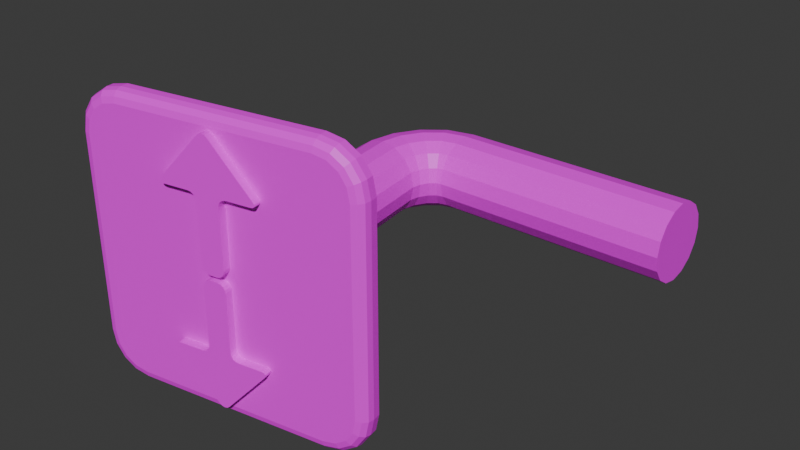 # Source: Buttons.blend  (saved by Blender 4.0.36; exported with 4.5.12 LTS)
import bpy
from mathutils import Matrix  # noqa: F401  (used for matrix-valued properties, if any)

bpy.ops.wm.read_factory_settings(use_empty=True)
scene = bpy.context.scene
scene.name = 'Scene'

# ---- collections
col_collection = bpy.data.collections.new('Collection'); scene.collection.children.link(col_collection)

# ---- images (referenced by path relative to the original .blend; pixels are not part of the script)
import os
ASSET_DIR = os.environ.get("B2B_ASSET_DIR", "")  # directory of the original .blend (textures are referenced by path, not embedded)
HERE = os.path.dirname(os.path.abspath(__file__))  # packed textures are extracted next to this script under _unpacked/

def load_image(name, relpath, width, height, colorspace="sRGB"):
    """Load a texture the original file referenced (path relative to the .blend, or extracted next to this script)."""
    p = next((c for c in (os.path.join(HERE, relpath), os.path.join(ASSET_DIR, relpath)) if relpath and os.path.exists(c)), "")
    if p:
        img = bpy.data.images.load(p, check_existing=True)
        img.name = name
    else:  # same state as the original file: an image datablock whose file is absent (Cycles renders it pink)
        img = bpy.data.images.new(name, width, height)
        img.source = "FILE"
        img.filepath = "//" + (relpath or name)
    img.colorspace_settings.name = colorspace
    return img
img_buttons_png = load_image('Buttons.png', 'Buttons.png', 1024, 1024, 'sRGB')

# ---- materials (node trees are filled in below, after node groups)
mat_buttons = bpy.data.materials.new('Buttons')
mat_buttons.alpha_threshold = 0.0
mat_buttons.use_transparent_shadow = False
mat_buttons.roughness = 0.5
mat_buttons.line_color = (0.0, 0.0, 0.0, 1.0)

# ---- material node trees
mat_buttons.use_nodes = True; mat_buttons.node_tree.nodes.clear()
_N = mat_buttons.node_tree.nodes; _L = mat_buttons.node_tree.links
n0 = _N.new('ShaderNodeOutputMaterial'); n0.name = 'Material Output'; n0.location = (300, 300)
n1 = _N.new('ShaderNodeBsdfPrincipled'); n1.name = 'Principled BSDF'; n1.location = (10, 300)
n1.inputs[3].default_value = 1.45
n2 = _N.new('ShaderNodeTexImage'); n2.name = 'Image Texture'; n2.location = (-303, 260)
n2.image = img_buttons_png
_L.new(n1.outputs[0], n0.inputs[0])
_L.new(n2.outputs[0], n1.inputs[0])
n0.is_active_output = True

# ---- world
world_world = bpy.data.worlds.new('World'); scene.world = world_world
world_world.use_nodes = True; world_world.node_tree.nodes.clear()
_N = world_world.node_tree.nodes; _L = world_world.node_tree.links
n0 = _N.new('ShaderNodeOutputWorld'); n0.name = 'World Output'; n0.location = (300, 300)
n1 = _N.new('ShaderNodeBackground'); n1.name = 'Background'; n1.location = (10, 300)
n1.inputs[0].default_value = (0.05088, 0.05088, 0.05088, 1.0)
_L.new(n1.outputs[0], n0.inputs[0])
n0.is_active_output = True
world_world.color = (0.05088, 0.05088, 0.05088)
world_world.use_sun_shadow = False
world_world.sun_shadow_jitter_overblur = 0.0

# ---- meshes
me_cylinder = bpy.data.meshes.new('Cylinder')
me_cylinder.from_pydata([(-1.542, 0.5, -7.451e-09), (1.542, 0.5, -7.451e-09), (-1.542, 0.4619, -0.1913), (1.542, 0.4619, -0.1913), (-1.542, 0.3536, -0.3536), (1.542, 0.3536, -0.3536), (-1.542, 0.1913, -0.4619), (1.542, 0.1913, -0.4619), (-1.542, 3.725e-09, -0.5), (1.542, 3.725e-09, -0.5), (-1.542, -0.1913, -0.4619), (1.542, -0.1913, -0.4619), (-1.542, -0.3536, -0.3536), (1.542, -0.3536, -0.3536), (-1.542, -0.4619, -0.1913), (1.542, -0.4619, -0.1913), (-1.542, -0.5, -7.451e-09), (1.542, -0.5, -7.451e-09), (-1.542, -0.4619, 0.1913), (1.542, -0.4619, 0.1913), (-1.542, -0.3536, 0.3536), (1.542, -0.3536, 0.3536), (-1.542, -0.1913, 0.4619), (1.542, -0.1913, 0.4619), (-1.542, 3.725e-09, 0.5), (1.542, 3.725e-09, 0.5), (-1.542, 0.1913, 0.4619), (1.542, 0.1913, 0.4619), (-1.542, 0.3536, 0.3536), (1.542, 0.3536, 0.3536), (-1.542, 0.4619, 0.1913), (1.542, 0.4619, 0.1913), (-1.75, -0.797, -7.451e-09), (-1.341, -3.806, -7.451e-09), (-1.788, -0.797, -0.1913), (-1.379, -3.812, -0.1913), (-1.897, -0.797, -0.3536), (-1.486, -3.828, -0.3536), (-2.059, -0.797, -0.4619), (-1.646, -3.852, -0.4619), (-2.25, -0.797, -0.5), (-1.835, -3.88, -0.5), (-2.441, -0.797, -0.4619), (-2.025, -3.909, -0.4619), (-2.604, -0.797, -0.3536), (-2.185, -3.933, -0.3536), (-2.712, -0.797, -0.1913), (-2.292, -3.949, -0.1913), (-2.75, -0.797, -7.451e-09), (-2.33, -3.954, -7.451e-09), (-2.712, -0.797, 0.1913), (-2.292, -3.949, 0.1913), (-2.604, -0.797, 0.3536), (-2.185, -3.933, 0.3536), (-2.441, -0.797, 0.4619), (-2.025, -3.909, 0.4619), (-2.25, -0.797, 0.5), (-1.835, -3.88, 0.5), (-2.059, -0.797, 0.4619), (-1.646, -3.852, 0.4619), (-1.897, -0.797, 0.3536), (-1.486, -3.828, 0.3536), (-1.788, -0.797, 0.1913), (-1.379, -3.812, 0.1913), (-2.025, 0.3456, -0.1913), (-2.395, 0.05289, -0.1913), (-2.628, -0.3425, -0.1913), (-1.977, 0.2484, -0.3536), (-2.313, -0.01799, -0.3536), (-2.526, -0.3805, -0.3536), (-1.905, 0.103, -0.4619), (-2.19, -0.1241, -0.4619), (-2.375, -0.4374, -0.4619), (-1.82, -0.06855, -0.5), (-2.045, -0.2492, -0.5), (-2.195, -0.5045, -0.5), (-1.736, -0.2401, -0.4619), (-1.9, -0.3744, -0.4619), (-2.016, -0.5717, -0.4619), (-1.664, -0.3855, -0.3536), (-1.778, -0.4805, -0.3536), (-1.864, -0.6285, -0.3536), (-1.616, -0.4827, -0.1913), (-1.696, -0.5513, -0.1913), (-1.763, -0.6666, -0.1913), (-1.599, -0.5168, 4.626e-08), (-1.667, -0.5762, 3.357e-08), (-1.727, -0.6799, 2.049e-08), (-1.616, -0.4827, 0.1913), (-1.696, -0.5513, 0.1913), (-1.763, -0.6666, 0.1913), (-1.664, -0.3855, 0.3536), (-1.778, -0.4805, 0.3536), (-1.864, -0.6285, 0.3536), (-1.736, -0.2401, 0.4619), (-1.9, -0.3744, 0.4619), (-2.016, -0.5717, 0.4619), (-1.82, -0.06855, 0.5), (-2.045, -0.2492, 0.5), (-2.195, -0.5045, 0.5), (-1.905, 0.103, 0.4619), (-2.19, -0.1241, 0.4619), (-2.375, -0.4374, 0.4619), (-1.977, 0.2484, 0.3536), (-2.313, -0.01799, 0.3536), (-2.526, -0.3805, 0.3536), (-2.025, 0.3456, 0.1913), (-2.395, 0.05289, 0.1913), (-2.628, -0.3425, 0.1913), (-2.664, -0.3292, 4.098e-09), (-2.423, 0.07779, 1.271e-08), (-2.042, 0.3797, -8.877e-09), (-3.097, -3.978, -1.732), (-3.656, -4.062, -1.168), (-3.311, -4.01, -1.689), (-3.492, -4.038, -1.567), (-3.613, -4.056, -1.384), (-3.656, -4.062, 1.402), (-3.097, -3.978, 1.967), (-3.613, -4.056, 1.618), (-3.492, -4.038, 1.802), (-3.311, -4.01, 1.924), (0.002143, -3.51, -1.168), (-0.5564, -3.594, -1.732), (-0.04037, -3.516, -1.384), (-0.1615, -3.535, -1.567), (-0.3427, -3.562, -1.689), (-0.5564, -3.594, 1.967), (0.002143, -3.51, 1.402), (-0.3427, -3.562, 1.924), (-0.1615, -3.535, 1.802), (-0.04037, -3.516, 1.618), (-3.474, -4.285, -1.153), (-3.641, -4.162, -1.168), (-3.549, -4.277, -1.16), (-3.61, -4.232, -1.166), (-3.046, -4.221, -1.586), (-3.082, -4.078, -1.732), (-3.056, -4.202, -1.659), (-3.069, -4.15, -1.713), (-3.44, -4.28, -1.326), (-3.598, -4.156, -1.384), (-3.511, -4.271, -1.355), (-3.569, -4.225, -1.376), (-3.351, -4.267, -1.461), (-3.477, -4.137, -1.567), (-3.406, -4.255, -1.514), (-3.452, -4.208, -1.553), (-3.217, -4.247, -1.551), (-3.296, -4.11, -1.689), (-3.249, -4.231, -1.62), (-3.277, -4.181, -1.671), (-3.046, -4.221, 1.82), (-3.082, -4.078, 1.967), (-3.056, -4.202, 1.894), (-3.069, -4.15, 1.947), (-3.474, -4.285, 1.388), (-3.641, -4.162, 1.402), (-3.549, -4.277, 1.395), (-3.61, -4.232, 1.4), (-3.217, -4.247, 1.786), (-3.296, -4.11, 1.924), (-3.249, -4.231, 1.855), (-3.277, -4.181, 1.906), (-3.351, -4.267, 1.696), (-3.477, -4.137, 1.802), (-3.406, -4.255, 1.749), (-3.452, -4.208, 1.787), (-3.44, -4.28, 1.561), (-3.598, -4.156, 1.618), (-3.511, -4.271, 1.59), (-3.569, -4.225, 1.611), (-0.5337, -3.841, -1.586), (-0.5414, -3.694, -1.732), (-0.5295, -3.821, -1.659), (-0.5323, -3.767, -1.713), (-0.1061, -3.777, -1.153), (0.01717, -3.609, -1.168), (-0.03644, -3.746, -1.16), (0.008685, -3.685, -1.166), (-0.3624, -3.815, -1.551), (-0.3276, -3.661, -1.689), (-0.337, -3.792, -1.62), (-0.3243, -3.735, -1.671), (-0.2292, -3.795, -1.461), (-0.1464, -3.634, -1.567), (-0.1798, -3.768, -1.514), (-0.1495, -3.709, -1.553), (-0.1402, -3.782, -1.326), (-0.02534, -3.616, -1.384), (-0.07474, -3.752, -1.355), (-0.0327, -3.691, -1.376), (-0.1061, -3.777, 1.388), (0.01717, -3.609, 1.402), (-0.03644, -3.746, 1.395), (0.008685, -3.685, 1.4), (-0.5337, -3.841, 1.82), (-0.5414, -3.694, 1.967), (-0.5295, -3.821, 1.894), (-0.5323, -3.767, 1.947), (-0.1402, -3.782, 1.561), (-0.02534, -3.616, 1.618), (-0.07474, -3.752, 1.59), (-0.0327, -3.691, 1.611), (-0.2292, -3.795, 1.696), (-0.1464, -3.634, 1.802), (-0.1798, -3.768, 1.749), (-0.1495, -3.709, 1.787), (-0.3624, -3.815, 1.786), (-0.3276, -3.661, 1.924), (-0.337, -3.792, 1.855), (-0.3243, -3.735, 1.906)], [], [(0, 1, 3, 2), (2, 3, 5, 4), (4, 5, 7, 6), (6, 7, 9, 8), (8, 9, 11, 10), (10, 11, 13, 12), (12, 13, 15, 14), (14, 15, 17, 16), (16, 17, 19, 18), (18, 19, 21, 20), (20, 21, 23, 22), (22, 23, 25, 24), (24, 25, 27, 26), (26, 27, 29, 28), (3, 1, 31, 29, 27, 25, 23, 21, 19, 17, 15, 13, 11, 9, 7, 5), (28, 29, 31, 30), (30, 31, 1, 0), (50, 52, 105, 108), (32, 33, 35, 34), (34, 35, 37, 36), (36, 37, 39, 38), (38, 39, 41, 40), (40, 41, 43, 42), (42, 43, 45, 44), (44, 45, 47, 46), (46, 47, 49, 48), (48, 49, 51, 50), (50, 51, 53, 52), (52, 53, 55, 54), (54, 55, 57, 56), (56, 57, 59, 58), (58, 59, 61, 60), (35, 33, 63, 61, 59, 57, 55, 53, 51, 49, 47, 45, 43, 41, 39, 37), (60, 61, 63, 62), (62, 63, 33, 32), (48, 50, 108, 109), (52, 54, 102, 105), (54, 56, 99, 102), (56, 58, 96, 99), (58, 60, 93, 96), (60, 62, 90, 93), (62, 32, 87, 90), (32, 34, 84, 87), (34, 36, 81, 84), (36, 38, 78, 81), (38, 40, 75, 78), (40, 42, 72, 75), (42, 44, 69, 72), (44, 46, 66, 69), (46, 48, 109, 66), (69, 66, 65, 68), (68, 65, 64, 67), (67, 64, 2, 4), (72, 69, 68, 71), (71, 68, 67, 70), (70, 67, 4, 6), (75, 72, 71, 74), (74, 71, 70, 73), (73, 70, 6, 8), (78, 75, 74, 77), (77, 74, 73, 76), (76, 73, 8, 10), (81, 78, 77, 80), (80, 77, 76, 79), (79, 76, 10, 12), (84, 81, 80, 83), (83, 80, 79, 82), (82, 79, 12, 14), (87, 84, 83, 86), (86, 83, 82, 85), (85, 82, 14, 16), (90, 87, 86, 89), (89, 86, 85, 88), (88, 85, 16, 18), (93, 90, 89, 92), (92, 89, 88, 91), (91, 88, 18, 20), (96, 93, 92, 95), (95, 92, 91, 94), (94, 91, 20, 22), (99, 96, 95, 98), (98, 95, 94, 97), (97, 94, 22, 24), (102, 99, 98, 101), (101, 98, 97, 100), (100, 97, 24, 26), (105, 102, 101, 104), (104, 101, 100, 103), (103, 100, 26, 28), (108, 105, 104, 107), (107, 104, 103, 106), (106, 103, 28, 30), (109, 108, 107, 110), (110, 107, 106, 111), (111, 106, 30, 0), (66, 109, 110, 65), (65, 110, 111, 64), (64, 111, 0, 2), (112, 123, 173, 137), (181, 126, 125, 185), (169, 119, 117, 157), (172, 180, 184, 188, 176, 192, 200, 204, 208, 196, 152, 160, 164, 168, 156, 132, 140, 144, 148, 136), (112, 114, 115, 116, 113, 117, 119, 120, 121, 118, 127, 129, 130, 131, 128, 122, 124, 125, 126, 123), (115, 145, 141, 116), (153, 118, 121, 161), (114, 149, 145, 115), (133, 157, 117, 113), (127, 118, 153, 197), (165, 120, 119, 169), (173, 123, 126, 181), (161, 121, 120, 165), (189, 124, 122, 177), (185, 125, 124, 189), (131, 201, 193, 128), (122, 128, 193, 177), (130, 205, 201, 131), (129, 209, 205, 130), (127, 197, 209, 129), (112, 137, 149, 114), (136, 148, 150, 138), (138, 150, 151, 139), (139, 151, 149, 137), (148, 144, 146, 150), (150, 146, 147, 151), (151, 147, 145, 149), (144, 140, 142, 146), (146, 142, 143, 147), (147, 143, 141, 145), (140, 132, 134, 142), (142, 134, 135, 143), (143, 135, 133, 141), (160, 152, 154, 162), (162, 154, 155, 163), (163, 155, 153, 161), (164, 160, 162, 166), (166, 162, 163, 167), (167, 163, 161, 165), (168, 164, 166, 170), (170, 166, 167, 171), (171, 167, 165, 169), (156, 168, 170, 158), (158, 170, 171, 159), (159, 171, 169, 157), (180, 172, 174, 182), (182, 174, 175, 183), (183, 175, 173, 181), (184, 180, 182, 186), (186, 182, 183, 187), (187, 183, 181, 185), (188, 184, 186, 190), (190, 186, 187, 191), (191, 187, 185, 189), (176, 188, 190, 178), (178, 190, 191, 179), (179, 191, 189, 177), (196, 208, 210, 198), (198, 210, 211, 199), (199, 211, 209, 197), (208, 204, 206, 210), (210, 206, 207, 211), (211, 207, 205, 209), (204, 200, 202, 206), (206, 202, 203, 207), (207, 203, 201, 205), (200, 192, 194, 202), (202, 194, 195, 203), (203, 195, 193, 201), (172, 136, 138, 174), (174, 138, 139, 175), (175, 139, 137, 173), (132, 156, 158, 134), (134, 158, 159, 135), (135, 159, 157, 133), (177, 193, 195, 179), (179, 195, 194, 178), (178, 194, 192, 176), (197, 153, 155, 199), (199, 155, 154, 198), (198, 154, 152, 196), (116, 141, 133, 113)])
_uv = me_cylinder.uv_layers.new(name='UVMap')
_uv.uv.foreach_set('vector', [0.7826, 0.7743, 0.7775, 0.6881, 0.7832, 0.6878, 0.7875, 0.7742, 0.7875, 0.7742, 0.7832, 0.6878, 0.7889, 0.6876, 0.7926, 0.7746, 0.7926, 0.7746, 0.7889, 0.6876, 0.7945, 0.6873, 0.7981, 0.7754, 0.7981, 0.7754, 0.7945, 0.6873, 0.8002, 0.687, 0.8041, 0.7767, 0.7122, 0.7831, 0.7088, 0.6919, 0.7146, 0.6917, 0.7175, 0.7842, 0.7175, 0.7842, 0.7146, 0.6917, 0.7203, 0.6915, 0.7234, 0.7859, 0.7234, 0.7859, 0.7203, 0.6915, 0.7261, 0.6912, 0.73, 0.7878, 0.73, 0.7878, 0.7261, 0.6912, 0.7318, 0.6909, 0.7371, 0.7886, 0.7371, 0.7886, 0.7318, 0.6909, 0.7376, 0.6906, 0.7442, 0.7875, 0.7442, 0.7875, 0.7376, 0.6906, 0.7433, 0.6903, 0.7508, 0.7849, 0.7508, 0.7849, 0.7433, 0.6903, 0.749, 0.6899, 0.7569, 0.7819, 0.7569, 0.7819, 0.749, 0.6899, 0.7547, 0.6895, 0.7626, 0.7792, 0.7626, 0.7792, 0.7547, 0.6895, 0.7604, 0.6892, 0.768, 0.7772, 0.768, 0.7772, 0.7604, 0.6892, 0.7661, 0.6888, 0.773, 0.7757, 0.8325, 0.8304, 0.8303, 0.8356, 0.8263, 0.8396, 0.8212, 0.8417, 0.8155, 0.8417, 0.8104, 0.8396, 0.8064, 0.8356, 0.8042, 0.8304, 0.8042, 0.8248, 0.8064, 0.8196, 0.8104, 0.8156, 0.8155, 0.8135, 0.8212, 0.8135, 0.8263, 0.8156, 0.8303, 0.8196, 0.8325, 0.8248, 0.773, 0.7757, 0.7661, 0.6888, 0.7718, 0.6884, 0.7778, 0.7748, 0.7778, 0.7748, 0.7718, 0.6884, 0.7775, 0.6881, 0.7826, 0.7743, 0.7773, 0.8149, 0.7726, 0.8141, 0.7741, 0.8045, 0.7784, 0.8049, 0.737, 0.8042, 0.731, 0.8975, 0.7255, 0.8971, 0.7301, 0.8047, 0.7301, 0.8047, 0.7255, 0.8971, 0.7199, 0.8969, 0.7237, 0.8058, 0.7237, 0.8058, 0.7199, 0.8969, 0.7144, 0.8967, 0.7178, 0.8069, 0.7178, 0.8069, 0.7144, 0.8967, 0.7088, 0.8965, 0.7128, 0.8074, 0.8022, 0.8152, 0.7971, 0.9024, 0.7916, 0.9021, 0.7965, 0.8155, 0.7965, 0.8155, 0.7916, 0.9021, 0.7861, 0.9019, 0.7913, 0.8157, 0.7913, 0.8157, 0.7861, 0.9019, 0.7806, 0.9016, 0.7865, 0.8157, 0.7865, 0.8157, 0.7806, 0.9016, 0.7751, 0.9012, 0.7818, 0.8154, 0.7818, 0.8154, 0.7751, 0.9012, 0.7695, 0.9008, 0.7773, 0.8149, 0.7773, 0.8149, 0.7695, 0.9008, 0.764, 0.9003, 0.7726, 0.8141, 0.7726, 0.8141, 0.764, 0.9003, 0.7585, 0.8998, 0.7677, 0.8129, 0.7677, 0.8129, 0.7585, 0.8998, 0.7531, 0.8993, 0.7624, 0.8114, 0.7624, 0.8114, 0.7531, 0.8993, 0.7476, 0.8988, 0.7567, 0.8094, 0.7567, 0.8094, 0.7476, 0.8988, 0.7421, 0.8983, 0.7506, 0.8071, 0.8155, 0.7851, 0.8212, 0.7851, 0.8263, 0.7873, 0.8303, 0.7913, 0.8325, 0.7965, 0.8325, 0.8021, 0.8303, 0.8072, 0.8263, 0.8112, 0.8212, 0.8134, 0.8155, 0.8134, 0.8104, 0.8112, 0.8064, 0.8072, 0.8042, 0.8021, 0.8042, 0.7965, 0.8064, 0.7913, 0.8104, 0.7873, 0.7506, 0.8071, 0.7421, 0.8983, 0.7365, 0.8978, 0.7439, 0.8052, 0.7439, 0.8052, 0.7365, 0.8978, 0.731, 0.8975, 0.737, 0.8042, 0.7818, 0.8154, 0.7773, 0.8149, 0.7784, 0.8049, 0.7826, 0.8052, 0.7726, 0.8141, 0.7677, 0.8129, 0.7696, 0.8039, 0.7741, 0.8045, 0.7677, 0.8129, 0.7624, 0.8114, 0.7646, 0.8032, 0.7696, 0.8039, 0.7624, 0.8114, 0.7567, 0.8094, 0.7588, 0.8022, 0.7646, 0.8032, 0.7567, 0.8094, 0.7506, 0.8071, 0.7522, 0.8011, 0.7588, 0.8022, 0.7506, 0.8071, 0.7439, 0.8052, 0.7448, 0.8001, 0.7522, 0.8011, 0.7439, 0.8052, 0.737, 0.8042, 0.7371, 0.7996, 0.7448, 0.8001, 0.737, 0.8042, 0.7301, 0.8047, 0.7296, 0.7998, 0.7371, 0.7996, 0.7301, 0.8047, 0.7237, 0.8058, 0.7227, 0.8004, 0.7296, 0.7998, 0.7237, 0.8058, 0.7178, 0.8069, 0.717, 0.8009, 0.7227, 0.8004, 0.7178, 0.8069, 0.7128, 0.8074, 0.7125, 0.8013, 0.717, 0.8009, 0.8022, 0.8152, 0.7965, 0.8155, 0.7961, 0.8056, 0.8017, 0.8056, 0.7965, 0.8155, 0.7913, 0.8157, 0.7912, 0.8055, 0.7961, 0.8056, 0.7913, 0.8157, 0.7865, 0.8157, 0.7868, 0.8054, 0.7912, 0.8055, 0.7865, 0.8157, 0.7818, 0.8154, 0.7826, 0.8052, 0.7868, 0.8054, 0.7912, 0.8055, 0.7868, 0.8054, 0.7871, 0.7957, 0.7915, 0.7958, 0.7915, 0.7958, 0.7871, 0.7957, 0.7872, 0.7857, 0.7918, 0.7858, 0.7918, 0.7858, 0.7872, 0.7857, 0.7875, 0.7742, 0.7926, 0.7746, 0.7961, 0.8056, 0.7912, 0.8055, 0.7915, 0.7958, 0.7963, 0.7959, 0.7963, 0.7959, 0.7915, 0.7958, 0.7918, 0.7858, 0.7968, 0.7861, 0.7968, 0.7861, 0.7918, 0.7858, 0.7926, 0.7746, 0.7981, 0.7754, 0.8017, 0.8056, 0.7961, 0.8056, 0.7963, 0.7959, 0.8022, 0.7961, 0.8022, 0.7961, 0.7963, 0.7959, 0.7968, 0.7861, 0.8028, 0.7865, 0.8028, 0.7865, 0.7968, 0.7861, 0.7981, 0.7754, 0.8041, 0.7767, 0.717, 0.8009, 0.7125, 0.8013, 0.7121, 0.7955, 0.7166, 0.7951, 0.7166, 0.7951, 0.7121, 0.7955, 0.7117, 0.7895, 0.7166, 0.7896, 0.7166, 0.7896, 0.7117, 0.7895, 0.7122, 0.7831, 0.7175, 0.7842, 0.7227, 0.8004, 0.717, 0.8009, 0.7166, 0.7951, 0.7225, 0.7949, 0.7225, 0.7949, 0.7166, 0.7951, 0.7166, 0.7896, 0.7226, 0.79, 0.7226, 0.79, 0.7166, 0.7896, 0.7175, 0.7842, 0.7234, 0.7859, 0.7296, 0.7998, 0.7227, 0.8004, 0.7225, 0.7949, 0.7295, 0.7947, 0.7295, 0.7947, 0.7225, 0.7949, 0.7226, 0.79, 0.7296, 0.7906, 0.7296, 0.7906, 0.7226, 0.79, 0.7234, 0.7859, 0.73, 0.7878, 0.7371, 0.7996, 0.7296, 0.7998, 0.7295, 0.7947, 0.7372, 0.7946, 0.7372, 0.7946, 0.7295, 0.7947, 0.7296, 0.7906, 0.7371, 0.7909, 0.7371, 0.7909, 0.7296, 0.7906, 0.73, 0.7878, 0.7371, 0.7886, 0.7448, 0.8001, 0.7371, 0.7996, 0.7372, 0.7946, 0.745, 0.7947, 0.745, 0.7947, 0.7372, 0.7946, 0.7371, 0.7909, 0.7448, 0.7904, 0.7448, 0.7904, 0.7371, 0.7909, 0.7371, 0.7886, 0.7442, 0.7875, 0.7522, 0.8011, 0.7448, 0.8001, 0.745, 0.7947, 0.7526, 0.7948, 0.7526, 0.7948, 0.745, 0.7947, 0.7448, 0.7904, 0.7522, 0.7893, 0.7522, 0.7893, 0.7448, 0.7904, 0.7442, 0.7875, 0.7508, 0.7849, 0.7588, 0.8022, 0.7522, 0.8011, 0.7526, 0.7948, 0.7594, 0.7949, 0.7594, 0.7949, 0.7526, 0.7948, 0.7522, 0.7893, 0.7589, 0.7881, 0.7589, 0.7881, 0.7522, 0.7893, 0.7508, 0.7849, 0.7569, 0.7819, 0.7646, 0.8032, 0.7588, 0.8022, 0.7594, 0.7949, 0.7652, 0.7951, 0.7652, 0.7951, 0.7594, 0.7949, 0.7589, 0.7881, 0.7648, 0.7872, 0.7648, 0.7872, 0.7589, 0.7881, 0.7569, 0.7819, 0.7626, 0.7792, 0.7696, 0.8039, 0.7646, 0.8032, 0.7652, 0.7951, 0.7703, 0.7953, 0.7703, 0.7953, 0.7652, 0.7951, 0.7648, 0.7872, 0.77, 0.7866, 0.77, 0.7866, 0.7648, 0.7872, 0.7626, 0.7792, 0.768, 0.7772, 0.7741, 0.8045, 0.7696, 0.8039, 0.7703, 0.7953, 0.7747, 0.7954, 0.7747, 0.7954, 0.7703, 0.7953, 0.77, 0.7866, 0.7746, 0.7862, 0.7746, 0.7862, 0.77, 0.7866, 0.768, 0.7772, 0.773, 0.7757, 0.7784, 0.8049, 0.7741, 0.8045, 0.7747, 0.7954, 0.7789, 0.7955, 0.7789, 0.7955, 0.7747, 0.7954, 0.7746, 0.7862, 0.7788, 0.7859, 0.7788, 0.7859, 0.7746, 0.7862, 0.773, 0.7757, 0.7778, 0.7748, 0.7826, 0.8052, 0.7784, 0.8049, 0.7789, 0.7955, 0.783, 0.7956, 0.783, 0.7956, 0.7789, 0.7955, 0.7788, 0.7859, 0.783, 0.7857, 0.783, 0.7857, 0.7788, 0.7859, 0.7778, 0.7748, 0.7826, 0.7743, 0.7868, 0.8054, 0.7826, 0.8052, 0.783, 0.7956, 0.7871, 0.7957, 0.7871, 0.7957, 0.783, 0.7956, 0.783, 0.7857, 0.7872, 0.7857, 0.7872, 0.7857, 0.783, 0.7857, 0.7826, 0.7743, 0.7875, 0.7742, 0.4039, 0.3095, 0.4534, 0.2855, 0.4542, 0.2875, 0.405, 0.3113, 0.4586, 0.2859, 0.458, 0.2838, 0.4628, 0.2828, 0.4632, 0.285, 0.3712, 0.3825, 0.369, 0.3822, 0.3702, 0.3772, 0.3724, 0.3779, 0.5985, 0.2828, 0.6022, 0.2835, 0.6051, 0.2854, 0.607, 0.2883, 0.6078, 0.2921, 0.6078, 0.3466, 0.607, 0.3503, 0.6051, 0.3532, 0.6022, 0.3551, 0.5985, 0.3558, 0.544, 0.3558, 0.5403, 0.3551, 0.5374, 0.3532, 0.5354, 0.3503, 0.5347, 0.3466, 0.5347, 0.2921, 0.5354, 0.2883, 0.5374, 0.2854, 0.5403, 0.2835, 0.544, 0.2828, 0.4636, 0.4556, 0.4645, 0.4509, 0.4671, 0.447, 0.471, 0.4444, 0.4757, 0.4434, 0.5308, 0.4434, 0.5354, 0.4444, 0.5394, 0.447, 0.542, 0.4509, 0.5429, 0.4556, 0.5429, 0.5107, 0.542, 0.5153, 0.5394, 0.5193, 0.5354, 0.5219, 0.5308, 0.5228, 0.4757, 0.5228, 0.471, 0.5219, 0.4671, 0.5193, 0.4645, 0.5153, 0.4636, 0.5107, 0.3961, 0.3153, 0.3977, 0.3168, 0.3949, 0.3205, 0.393, 0.3193, 0.3726, 0.3961, 0.3705, 0.3967, 0.3692, 0.392, 0.3713, 0.3916, 0.3998, 0.3121, 0.4011, 0.3138, 0.3977, 0.3168, 0.3961, 0.3153, 0.3927, 0.3247, 0.3724, 0.3779, 0.3702, 0.3772, 0.3907, 0.3238, 0.3912, 0.4477, 0.3705, 0.3967, 0.3726, 0.3961, 0.3932, 0.4467, 0.3708, 0.3871, 0.3687, 0.3871, 0.369, 0.3822, 0.3712, 0.3825, 0.4542, 0.2875, 0.4534, 0.2855, 0.458, 0.2838, 0.4586, 0.2859, 0.3713, 0.3916, 0.3692, 0.392, 0.3687, 0.3871, 0.3708, 0.3871, 0.4587, 0.4832, 0.4581, 0.4853, 0.4536, 0.4837, 0.4544, 0.4817, 0.4633, 0.4839, 0.4629, 0.4861, 0.4581, 0.4853, 0.4587, 0.4832, 0.4002, 0.459, 0.4015, 0.4572, 0.4054, 0.4595, 0.4044, 0.4614, 0.4536, 0.4837, 0.4044, 0.4614, 0.4054, 0.4595, 0.4544, 0.4817, 0.3966, 0.4558, 0.3981, 0.4543, 0.4015, 0.4572, 0.4002, 0.459, 0.3935, 0.452, 0.3954, 0.4508, 0.3981, 0.4543, 0.3966, 0.4558, 0.3912, 0.4477, 0.3932, 0.4467, 0.3954, 0.4508, 0.3935, 0.452, 0.4039, 0.3095, 0.405, 0.3113, 0.4011, 0.3138, 0.3998, 0.3121, 0.4073, 0.3157, 0.404, 0.3176, 0.403, 0.3163, 0.4066, 0.3142, 0.4066, 0.3142, 0.403, 0.3163, 0.4021, 0.315, 0.4058, 0.3128, 0.4058, 0.3128, 0.4021, 0.315, 0.4011, 0.3138, 0.405, 0.3113, 0.404, 0.3176, 0.4013, 0.3201, 0.4001, 0.319, 0.403, 0.3163, 0.403, 0.3163, 0.4001, 0.319, 0.3989, 0.3179, 0.4021, 0.315, 0.4021, 0.315, 0.3989, 0.3179, 0.3977, 0.3168, 0.4011, 0.3138, 0.4013, 0.3201, 0.3991, 0.3231, 0.3977, 0.3222, 0.4001, 0.319, 0.4001, 0.319, 0.3977, 0.3222, 0.3963, 0.3213, 0.3989, 0.3179, 0.3989, 0.3179, 0.3963, 0.3213, 0.3949, 0.3205, 0.3977, 0.3168, 0.3991, 0.3231, 0.3974, 0.3267, 0.3958, 0.3261, 0.3977, 0.3222, 0.3977, 0.3222, 0.3958, 0.3261, 0.3943, 0.3254, 0.3963, 0.3213, 0.3963, 0.3213, 0.3943, 0.3254, 0.3927, 0.3247, 0.3949, 0.3205, 0.376, 0.3907, 0.3772, 0.3944, 0.3757, 0.395, 0.3744, 0.391, 0.3744, 0.391, 0.3757, 0.395, 0.3741, 0.3955, 0.3729, 0.3913, 0.3729, 0.3913, 0.3741, 0.3955, 0.3726, 0.3961, 0.3713, 0.3916, 0.3757, 0.3871, 0.376, 0.3907, 0.3744, 0.391, 0.374, 0.3871, 0.374, 0.3871, 0.3744, 0.391, 0.3729, 0.3913, 0.3724, 0.3871, 0.3724, 0.3871, 0.3729, 0.3913, 0.3713, 0.3916, 0.3708, 0.3871, 0.3761, 0.3834, 0.3757, 0.3871, 0.374, 0.3871, 0.3744, 0.3831, 0.3744, 0.3831, 0.374, 0.3871, 0.3724, 0.3871, 0.3728, 0.3828, 0.3728, 0.3828, 0.3724, 0.3871, 0.3708, 0.3871, 0.3712, 0.3825, 0.3772, 0.3795, 0.3761, 0.3834, 0.3744, 0.3831, 0.3756, 0.379, 0.3756, 0.379, 0.3744, 0.3831, 0.3728, 0.3828, 0.374, 0.3784, 0.374, 0.3784, 0.3728, 0.3828, 0.3712, 0.3825, 0.3724, 0.3779, 0.4598, 0.2906, 0.4562, 0.292, 0.4555, 0.2905, 0.4594, 0.2889, 0.4594, 0.2889, 0.4555, 0.2905, 0.4549, 0.289, 0.459, 0.2874, 0.459, 0.2874, 0.4549, 0.289, 0.4542, 0.2875, 0.4586, 0.2859, 0.4634, 0.2901, 0.4598, 0.2906, 0.4594, 0.2889, 0.4635, 0.2884, 0.4635, 0.2884, 0.4594, 0.2889, 0.459, 0.2874, 0.4635, 0.2867, 0.4635, 0.2867, 0.459, 0.2874, 0.4586, 0.2859, 0.4632, 0.285, 0.4598, 0.4785, 0.4633, 0.4789, 0.4634, 0.4806, 0.4594, 0.4801, 0.4594, 0.4801, 0.4634, 0.4806, 0.4635, 0.4823, 0.459, 0.4817, 0.459, 0.4817, 0.4635, 0.4823, 0.4633, 0.4839, 0.4587, 0.4832, 0.4562, 0.4773, 0.4598, 0.4785, 0.4594, 0.4801, 0.4555, 0.4788, 0.4555, 0.4788, 0.4594, 0.4801, 0.459, 0.4817, 0.4549, 0.4802, 0.4549, 0.4802, 0.459, 0.4817, 0.4587, 0.4832, 0.4544, 0.4817, 0.3976, 0.4447, 0.3994, 0.4482, 0.398, 0.4491, 0.3961, 0.4454, 0.3961, 0.4454, 0.398, 0.4491, 0.3967, 0.4499, 0.3947, 0.446, 0.3947, 0.446, 0.3967, 0.4499, 0.3954, 0.4508, 0.3932, 0.4467, 0.3994, 0.4482, 0.4016, 0.451, 0.4004, 0.4522, 0.398, 0.4491, 0.398, 0.4491, 0.4004, 0.4522, 0.3993, 0.4532, 0.3967, 0.4499, 0.3967, 0.4499, 0.3993, 0.4532, 0.3981, 0.4543, 0.3954, 0.4508, 0.4016, 0.451, 0.4042, 0.4534, 0.4033, 0.4547, 0.4004, 0.4522, 0.4004, 0.4522, 0.4033, 0.4547, 0.4024, 0.456, 0.3993, 0.4532, 0.3993, 0.4532, 0.4024, 0.456, 0.4015, 0.4572, 0.3981, 0.4543, 0.4042, 0.4534, 0.4076, 0.4552, 0.4069, 0.4567, 0.4033, 0.4547, 0.4033, 0.4547, 0.4069, 0.4567, 0.4061, 0.4581, 0.4024, 0.456, 0.4024, 0.456, 0.4061, 0.4581, 0.4054, 0.4595, 0.4015, 0.4572, 0.4562, 0.292, 0.4073, 0.3157, 0.4066, 0.3142, 0.4555, 0.2905, 0.4555, 0.2905, 0.4066, 0.3142, 0.4058, 0.3128, 0.4549, 0.289, 0.4549, 0.289, 0.4058, 0.3128, 0.405, 0.3113, 0.4542, 0.2875, 0.3974, 0.3267, 0.3772, 0.3795, 0.3756, 0.379, 0.3958, 0.3261, 0.3958, 0.3261, 0.3756, 0.379, 0.374, 0.3784, 0.3943, 0.3254, 0.3943, 0.3254, 0.374, 0.3784, 0.3724, 0.3779, 0.3927, 0.3247, 0.4544, 0.4817, 0.4054, 0.4595, 0.4061, 0.4581, 0.4549, 0.4802, 0.4549, 0.4802, 0.4061, 0.4581, 0.4069, 0.4567, 0.4555, 0.4788, 0.4555, 0.4788, 0.4069, 0.4567, 0.4076, 0.4552, 0.4562, 0.4773, 0.3932, 0.4467, 0.3726, 0.3961, 0.3741, 0.3955, 0.3947, 0.446, 0.3947, 0.446, 0.3741, 0.3955, 0.3757, 0.395, 0.3961, 0.4454, 0.3961, 0.4454, 0.3757, 0.395, 0.3772, 0.3944, 0.3976, 0.4447, 0.393, 0.3193, 0.3949, 0.3205, 0.3927, 0.3247, 0.3907, 0.3238])
me_cylinder.materials.append(mat_buttons)
me_cylinder.update()
me_cube_001 = bpy.data.meshes.new('Cube.001')
me_cube_001.from_pydata([(-0.06795, -0.07579, 0.7602), (0.06795, -0.07579, 0.7602), (0.02033, -0.07579, 0.7358), (-0.02033, -0.07579, 0.7358), (-0.03677, -0.07579, 0.7829), (6.185e-09, -0.07579, 0.7908), (0.03677, -0.07579, 0.7829), (0.06795, 0.07579, 0.7602), (-0.06795, 0.07579, 0.7602), (-0.02033, 0.07579, 0.7358), (0.02033, 0.07579, 0.7358), (0.03677, 0.07579, 0.7829), (8.882e-09, 0.07579, 0.7908), (-0.03677, 0.07579, 0.7829), (-0.565, -0.07579, 0.1089), (-0.5975, -0.07579, 0.183), (-0.5983, -0.07579, 0.1146), (-0.6162, -0.07579, 0.1306), (-0.6159, -0.07579, 0.1547), (-0.5975, 0.07579, 0.183), (-0.565, 0.07579, 0.1089), (-0.6159, 0.07579, 0.1547), (-0.6162, 0.07579, 0.1306), (-0.5983, 0.07579, 0.1146), (0.1498, -0.07579, 0.008445), (0.2503, -0.07579, 0.1089), (0.1295, -0.07579, 0.2074), (0.04928, -0.07579, 0.1089), (0.1574, -0.07579, 0.04691), (0.1792, -0.07579, 0.07951), (0.2118, -0.07579, 0.1013), (0.2503, 0.07579, 0.1089), (0.1498, 0.07579, 0.008445), (0.04928, 0.07579, 0.1089), (0.1295, 0.07579, 0.2074), (0.2118, 0.07579, 0.1013), (0.1792, 0.07579, 0.07951), (0.1574, 0.07579, 0.04691), (0.04928, -0.07579, -0.8454), (0.1498, -0.07579, -0.7449), (0.08774, -0.07579, -0.8378), (0.1203, -0.07579, -0.816), (0.1421, -0.07579, -0.7834), (0.1498, 0.07579, -0.7449), (0.04928, 0.07579, -0.8454), (0.1421, 0.07579, -0.7834), (0.1203, 0.07579, -0.816), (0.08774, 0.07579, -0.8378), (-0.1498, -0.07579, -0.7449), (-0.04928, -0.07579, -0.8454), (-0.1421, -0.07579, -0.7834), (-0.1203, -0.07579, -0.816), (-0.08774, -0.07579, -0.8378), (-0.04928, 0.07579, -0.8454), (-0.1498, 0.07579, -0.7449), (-0.08774, 0.07579, -0.8378), (-0.1203, 0.07579, -0.816), (-0.1421, 0.07579, -0.7834), (0.565, -0.07579, 0.1089), (0.5975, -0.07579, 0.183), (0.5983, -0.07579, 0.1146), (0.6162, -0.07579, 0.1306), (0.6159, -0.07579, 0.1547), (0.5975, 0.07579, 0.183), (0.565, 0.07579, 0.1089), (0.6159, 0.07579, 0.1547), (0.6162, 0.07579, 0.1306), (0.5983, 0.07579, 0.1146), (-0.2503, -0.07579, 0.1089), (-0.1498, -0.07579, 0.008445), (-0.04928, -0.07579, 0.1089), (-0.1295, -0.07579, 0.2074), (-0.2118, -0.07579, 0.1013), (-0.1792, -0.07579, 0.07951), (-0.1574, -0.07579, 0.04691), (-0.1498, 0.07579, 0.008445), (-0.2503, 0.07579, 0.1089), (-0.1295, 0.07579, 0.2074), (-0.04928, 0.07579, 0.1089), (-0.1574, 0.07579, 0.04691), (-0.1792, 0.07579, 0.07951), (-0.2118, 0.07579, 0.1013)], [], [(48, 69, 75, 54), (63, 65, 66, 67, 64, 31, 34, 10, 7), (34, 33, 78, 77, 9, 10), (25, 58, 60, 61, 62, 59, 1, 2, 26), (68, 71, 3, 0, 15, 18, 17, 16, 14), (53, 55, 56, 57, 54, 75, 78, 33, 32, 43, 45, 46, 47, 44), (71, 70, 27, 26, 2, 3), (38, 40, 41, 42, 39, 24, 27, 70, 69, 48, 50, 51, 52, 49), (0, 3, 2, 1, 6, 5, 4), (7, 10, 9, 8, 13, 12, 11), (0, 4, 13, 8), (4, 5, 12, 13), (5, 6, 11, 12), (6, 1, 7, 11), (8, 9, 77, 76, 20, 23, 22, 21, 19), (14, 16, 23, 20), (16, 17, 22, 23), (17, 18, 21, 22), (18, 15, 19, 21), (8, 19, 15, 0), (24, 28, 29, 30, 25, 26, 27), (31, 35, 36, 37, 32, 33, 34), (31, 25, 30, 35), (35, 30, 29, 36), (36, 29, 28, 37), (37, 28, 24, 32), (1, 59, 63, 7), (38, 44, 47, 40), (40, 47, 46, 41), (41, 46, 45, 42), (42, 45, 43, 39), (43, 32, 24, 39), (53, 49, 52, 55), (55, 52, 51, 56), (56, 51, 50, 57), (57, 50, 48, 54), (53, 44, 38, 49), (63, 59, 62, 65), (65, 62, 61, 66), (66, 61, 60, 67), (67, 60, 58, 64), (25, 31, 64, 58), (68, 72, 73, 74, 69, 70, 71), (75, 79, 80, 81, 76, 77, 78), (68, 76, 81, 72), (72, 81, 80, 73), (73, 80, 79, 74), (74, 79, 75, 69), (68, 14, 20, 76)])
_uv = me_cube_001.uv_layers.new(name='UVMap')
_uv.uv.foreach_set('vector', [0.4076, 0.04837, 0.4076, 0.07189, 0.4029, 0.07189, 0.4029, 0.04837, 0.4458, 0.1086, 0.4455, 0.1096, 0.4449, 0.1101, 0.4442, 0.11, 0.4434, 0.1094, 0.4367, 0.1021, 0.4364, 0.09729, 0.4463, 0.08363, 0.4479, 0.08421, 0.4364, 0.09729, 0.4325, 0.09753, 0.4304, 0.09526, 0.431, 0.09134, 0.4454, 0.0827, 0.4463, 0.08363, 0.4262, 0.05302, 0.4195, 0.04579, 0.4189, 0.0449, 0.4189, 0.04415, 0.4195, 0.04365, 0.4205, 0.04347, 0.445, 0.04347, 0.4454, 0.04508, 0.431, 0.05373, 0.4367, 0.06454, 0.4364, 0.05968, 0.4463, 0.04602, 0.4479, 0.0466, 0.4458, 0.07096, 0.4455, 0.07198, 0.4449, 0.07249, 0.4442, 0.07242, 0.4434, 0.07177, 0.4085, 0.1154, 0.4078, 0.1144, 0.4076, 0.1131, 0.4079, 0.112, 0.4086, 0.111, 0.426, 0.09507, 0.4304, 0.09526, 0.4325, 0.09753, 0.4323, 0.102, 0.415, 0.1179, 0.4139, 0.1185, 0.4127, 0.1187, 0.4115, 0.1184, 0.4105, 0.1177, 0.4364, 0.05968, 0.4325, 0.05991, 0.4304, 0.05765, 0.431, 0.05373, 0.4454, 0.04508, 0.4463, 0.04602, 0.4085, 0.07779, 0.4078, 0.07674, 0.4076, 0.07553, 0.4079, 0.07434, 0.4086, 0.07335, 0.426, 0.05746, 0.4304, 0.05765, 0.4325, 0.05991, 0.4323, 0.06435, 0.415, 0.08024, 0.4139, 0.08088, 0.4127, 0.08107, 0.4115, 0.08078, 0.4105, 0.08005, 0.4479, 0.0466, 0.4463, 0.04602, 0.4454, 0.04508, 0.445, 0.04347, 0.4462, 0.04371, 0.4471, 0.04439, 0.4477, 0.0454, 0.4479, 0.08421, 0.4463, 0.08363, 0.4454, 0.0827, 0.445, 0.08109, 0.4462, 0.08133, 0.4471, 0.082, 0.4477, 0.08302, 0.4076, 0.1147, 0.4076, 0.1159, 0.4029, 0.1159, 0.4029, 0.1147, 0.4076, 0.1159, 0.4076, 0.117, 0.4029, 0.117, 0.4029, 0.1159, 0.4076, 0.117, 0.4076, 0.1182, 0.4029, 0.1182, 0.4029, 0.117, 0.4076, 0.1182, 0.4076, 0.1194, 0.4029, 0.1194, 0.4029, 0.1182, 0.445, 0.08109, 0.4454, 0.0827, 0.431, 0.09134, 0.4262, 0.09064, 0.4195, 0.0834, 0.4189, 0.08251, 0.4189, 0.08176, 0.4195, 0.08126, 0.4205, 0.08109, 0.4076, 0.0866, 0.4076, 0.08766, 0.4029, 0.08766, 0.4029, 0.0866, 0.4076, 0.08766, 0.4076, 0.08841, 0.4029, 0.08841, 0.4029, 0.08766, 0.4076, 0.08841, 0.4076, 0.08916, 0.4029, 0.08916, 0.4029, 0.08841, 0.4076, 0.08916, 0.4076, 0.09021, 0.4029, 0.09021, 0.4029, 0.08916, 0.4029, 0.1147, 0.4029, 0.09021, 0.4076, 0.09021, 0.4076, 0.1147, 0.426, 0.05746, 0.4267, 0.05647, 0.427, 0.05528, 0.4268, 0.05407, 0.4262, 0.05302, 0.431, 0.05373, 0.4304, 0.05765, 0.4367, 0.1021, 0.4357, 0.1014, 0.4345, 0.1011, 0.4333, 0.1013, 0.4323, 0.102, 0.4325, 0.09753, 0.4364, 0.09729, 0.4029, 0.1573, 0.4076, 0.1573, 0.4076, 0.1585, 0.4029, 0.1585, 0.4029, 0.1585, 0.4076, 0.1585, 0.4076, 0.1597, 0.4029, 0.1597, 0.4029, 0.1597, 0.4076, 0.1597, 0.4076, 0.161, 0.4029, 0.161, 0.4029, 0.161, 0.4076, 0.161, 0.4076, 0.1622, 0.4029, 0.1622, 0.4076, 0.1194, 0.4076, 0.1439, 0.4029, 0.1439, 0.4029, 0.1194, 0.4076, 0.1906, 0.4029, 0.1906, 0.4029, 0.1894, 0.4076, 0.1894, 0.4076, 0.1894, 0.4029, 0.1894, 0.4029, 0.1882, 0.4076, 0.1882, 0.4076, 0.1882, 0.4029, 0.1882, 0.4029, 0.1869, 0.4076, 0.1869, 0.4076, 0.1869, 0.4029, 0.1869, 0.4029, 0.1857, 0.4076, 0.1857, 0.4029, 0.1857, 0.4029, 0.1622, 0.4076, 0.1622, 0.4076, 0.1857, 0.4029, 0.04347, 0.4076, 0.04347, 0.4076, 0.0447, 0.4029, 0.0447, 0.4029, 0.0447, 0.4076, 0.0447, 0.4076, 0.04592, 0.4029, 0.04592, 0.4029, 0.04592, 0.4076, 0.04592, 0.4076, 0.04715, 0.4029, 0.04715, 0.4029, 0.04715, 0.4076, 0.04715, 0.4076, 0.04837, 0.4029, 0.04837, 0.4029, 0.1937, 0.4029, 0.1906, 0.4076, 0.1906, 0.4076, 0.1937, 0.4029, 0.1439, 0.4076, 0.1439, 0.4076, 0.1449, 0.4029, 0.1449, 0.4029, 0.1449, 0.4076, 0.1449, 0.4076, 0.1457, 0.4029, 0.1457, 0.4029, 0.1457, 0.4076, 0.1457, 0.4076, 0.1464, 0.4029, 0.1464, 0.4029, 0.1464, 0.4076, 0.1464, 0.4076, 0.1475, 0.4029, 0.1475, 0.4076, 0.1573, 0.4029, 0.1573, 0.4029, 0.1475, 0.4076, 0.1475, 0.4367, 0.06454, 0.4357, 0.06381, 0.4345, 0.06352, 0.4333, 0.06371, 0.4323, 0.06435, 0.4325, 0.05991, 0.4364, 0.05968, 0.426, 0.09507, 0.4267, 0.09408, 0.427, 0.09289, 0.4268, 0.09168, 0.4262, 0.09064, 0.431, 0.09134, 0.4304, 0.09526, 0.4076, 0.07678, 0.4029, 0.07678, 0.4029, 0.07556, 0.4076, 0.07556, 0.4076, 0.07556, 0.4029, 0.07556, 0.4029, 0.07433, 0.4076, 0.07433, 0.4076, 0.07433, 0.4029, 0.07433, 0.4029, 0.07311, 0.4076, 0.07311, 0.4076, 0.07311, 0.4029, 0.07311, 0.4029, 0.07189, 0.4076, 0.07189, 0.4076, 0.07678, 0.4076, 0.0866, 0.4029, 0.0866, 0.4029, 0.07678])
me_cube_001.materials.append(mat_buttons)
me_cube_001.update()
me_cube_004 = bpy.data.meshes.new('Cube.004')
me_cube_004.from_pydata([(0.06795, -0.07579, -0.7602), (-0.06795, -0.07579, -0.7602), (-0.02033, -0.07579, -0.7358), (0.02033, -0.07579, -0.7358), (0.03677, -0.07579, -0.7829), (3.993e-07, -0.07579, -0.7908), (-0.03677, -0.07579, -0.7829), (-0.06795, 0.07579, -0.7602), (0.06795, 0.07579, -0.7602), (0.02033, 0.07579, -0.7358), (-0.02033, 0.07579, -0.7358), (-0.03677, 0.07579, -0.7829), (4.011e-07, 0.07579, -0.7908), (0.03677, 0.07579, -0.7829), (0.565, -0.07579, -0.1089), (0.5975, -0.07579, -0.183), (0.5983, -0.07579, -0.1146), (0.6162, -0.07579, -0.1306), (0.6159, -0.07579, -0.1547), (0.5975, 0.07579, -0.183), (0.565, 0.07579, -0.1089), (0.6159, 0.07579, -0.1547), (0.6162, 0.07579, -0.1306), (0.5983, 0.07579, -0.1146), (-0.1498, -0.07579, -0.008446), (-0.2503, -0.07579, -0.1089), (-0.1295, -0.07579, -0.2074), (-0.04928, -0.07579, -0.1089), (-0.1574, -0.07579, -0.04691), (-0.1792, -0.07579, -0.07951), (-0.2118, -0.07579, -0.1013), (-0.2503, 0.07579, -0.1089), (-0.1498, 0.07579, -0.008446), (-0.04928, 0.07579, -0.1089), (-0.1295, 0.07579, -0.2074), (-0.2118, 0.07579, -0.1013), (-0.1792, 0.07579, -0.07951), (-0.1574, 0.07579, -0.04691), (-0.04928, -0.07579, 0.8454), (-0.1498, -0.07579, 0.7449), (-0.08774, -0.07579, 0.8378), (-0.1203, -0.07579, 0.816), (-0.1421, -0.07579, 0.7834), (-0.1498, 0.07579, 0.7449), (-0.04928, 0.07579, 0.8454), (-0.1421, 0.07579, 0.7834), (-0.1203, 0.07579, 0.816), (-0.08774, 0.07579, 0.8378), (0.1498, -0.07579, 0.7449), (0.04928, -0.07579, 0.8454), (0.1421, -0.07579, 0.7834), (0.1203, -0.07579, 0.816), (0.08774, -0.07579, 0.8378), (0.04928, 0.07579, 0.8454), (0.1498, 0.07579, 0.7449), (0.08774, 0.07579, 0.8378), (0.1203, 0.07579, 0.816), (0.1421, 0.07579, 0.7834), (-0.565, -0.07579, -0.1089), (-0.5975, -0.07579, -0.183), (-0.5983, -0.07579, -0.1146), (-0.6162, -0.07579, -0.1306), (-0.6159, -0.07579, -0.1547), (-0.5975, 0.07579, -0.183), (-0.565, 0.07579, -0.1089), (-0.6159, 0.07579, -0.1547), (-0.6162, 0.07579, -0.1306), (-0.5983, 0.07579, -0.1146), (0.2503, -0.07579, -0.1089), (0.1498, -0.07579, -0.008446), (0.04928, -0.07579, -0.1089), (0.1295, -0.07579, -0.2074), (0.2118, -0.07579, -0.1013), (0.1792, -0.07579, -0.07951), (0.1574, -0.07579, -0.04691), (0.1498, 0.07579, -0.008446), (0.2503, 0.07579, -0.1089), (0.1295, 0.07579, -0.2074), (0.04928, 0.07579, -0.1089), (0.1574, 0.07579, -0.04691), (0.1792, 0.07579, -0.07951), (0.2118, 0.07579, -0.1013)], [], [(48, 69, 75, 54), (63, 65, 66, 67, 64, 31, 34, 10, 7), (34, 33, 78, 77, 9, 10), (25, 58, 60, 61, 62, 59, 1, 2, 26), (68, 71, 3, 0, 15, 18, 17, 16, 14), (53, 55, 56, 57, 54, 75, 78, 33, 32, 43, 45, 46, 47, 44), (71, 70, 27, 26, 2, 3), (38, 40, 41, 42, 39, 24, 27, 70, 69, 48, 50, 51, 52, 49), (0, 3, 2, 1, 6, 5, 4), (7, 10, 9, 8, 13, 12, 11), (0, 4, 13, 8), (4, 5, 12, 13), (5, 6, 11, 12), (6, 1, 7, 11), (8, 9, 77, 76, 20, 23, 22, 21, 19), (14, 16, 23, 20), (16, 17, 22, 23), (17, 18, 21, 22), (18, 15, 19, 21), (8, 19, 15, 0), (24, 28, 29, 30, 25, 26, 27), (31, 35, 36, 37, 32, 33, 34), (31, 25, 30, 35), (35, 30, 29, 36), (36, 29, 28, 37), (37, 28, 24, 32), (1, 59, 63, 7), (38, 44, 47, 40), (40, 47, 46, 41), (41, 46, 45, 42), (42, 45, 43, 39), (43, 32, 24, 39), (53, 49, 52, 55), (55, 52, 51, 56), (56, 51, 50, 57), (57, 50, 48, 54), (53, 44, 38, 49), (63, 59, 62, 65), (65, 62, 61, 66), (66, 61, 60, 67), (67, 60, 58, 64), (25, 31, 64, 58), (68, 72, 73, 74, 69, 70, 71), (75, 79, 80, 81, 76, 77, 78), (68, 76, 81, 72), (72, 81, 80, 73), (73, 80, 79, 74), (74, 79, 75, 69), (68, 14, 20, 76)])
_uv = me_cube_004.uv_layers.new(name='UVMap')
_uv.uv.foreach_set('vector', [0.698, 0.1897, 0.698, 0.1725, 0.7015, 0.1725, 0.7015, 0.1897, 0.7215, 0.08326, 0.7223, 0.08339, 0.7227, 0.08376, 0.7227, 0.08431, 0.7223, 0.08496, 0.7174, 0.09026, 0.7139, 0.09077, 0.7033, 0.08444, 0.7036, 0.08326, 0.7139, 0.09077, 0.7143, 0.09364, 0.7128, 0.0953, 0.7099, 0.09513, 0.7027, 0.08513, 0.7033, 0.08444, 0.7174, 0.1313, 0.7223, 0.1366, 0.7227, 0.1373, 0.7227, 0.1378, 0.7223, 0.1382, 0.7215, 0.1383, 0.7036, 0.1383, 0.7033, 0.1372, 0.7139, 0.1308, 0.7097, 0.1229, 0.7099, 0.1265, 0.7027, 0.1365, 0.7015, 0.1361, 0.7031, 0.1182, 0.7032, 0.1175, 0.7036, 0.1171, 0.7042, 0.1171, 0.7048, 0.1176, 0.7288, 0.1101, 0.7281, 0.1106, 0.7273, 0.1108, 0.7264, 0.1107, 0.7256, 0.1102, 0.7129, 0.09855, 0.7128, 0.0953, 0.7143, 0.09364, 0.7175, 0.0935, 0.7302, 0.1051, 0.7308, 0.1059, 0.731, 0.1067, 0.7308, 0.1076, 0.7304, 0.1084, 0.7099, 0.1265, 0.7128, 0.1263, 0.7143, 0.128, 0.7139, 0.1308, 0.7033, 0.1372, 0.7027, 0.1365, 0.7304, 0.1132, 0.7308, 0.114, 0.731, 0.1149, 0.7308, 0.1157, 0.7302, 0.1165, 0.7175, 0.1281, 0.7143, 0.128, 0.7128, 0.1263, 0.7129, 0.1231, 0.7256, 0.1114, 0.7264, 0.1109, 0.7273, 0.1108, 0.7281, 0.111, 0.7288, 0.1116, 0.7015, 0.1361, 0.7027, 0.1365, 0.7033, 0.1372, 0.7036, 0.1383, 0.7028, 0.1382, 0.7021, 0.1377, 0.7016, 0.1369, 0.7036, 0.08326, 0.7033, 0.08444, 0.7027, 0.08513, 0.7015, 0.08555, 0.7016, 0.08468, 0.7021, 0.08394, 0.7028, 0.08344, 0.698, 0.1411, 0.698, 0.1403, 0.7015, 0.1403, 0.7015, 0.1411, 0.698, 0.1403, 0.698, 0.1394, 0.7015, 0.1394, 0.7015, 0.1403, 0.698, 0.1394, 0.698, 0.1385, 0.7015, 0.1385, 0.7015, 0.1394, 0.698, 0.1385, 0.698, 0.1376, 0.7015, 0.1376, 0.7015, 0.1385, 0.7015, 0.08555, 0.7027, 0.08513, 0.7099, 0.09513, 0.7097, 0.09869, 0.7048, 0.104, 0.7042, 0.1045, 0.7036, 0.1045, 0.7032, 0.1041, 0.7031, 0.1034, 0.698, 0.1617, 0.698, 0.1609, 0.7015, 0.1609, 0.7015, 0.1617, 0.698, 0.1609, 0.698, 0.1604, 0.7015, 0.1604, 0.7015, 0.1609, 0.698, 0.1604, 0.698, 0.1598, 0.7015, 0.1598, 0.7015, 0.1604, 0.698, 0.1598, 0.698, 0.159, 0.7015, 0.159, 0.7015, 0.1598, 0.7015, 0.1411, 0.7015, 0.159, 0.698, 0.159, 0.698, 0.1411, 0.7175, 0.1281, 0.717, 0.1288, 0.7168, 0.1297, 0.7169, 0.1306, 0.7174, 0.1313, 0.7139, 0.1308, 0.7143, 0.128, 0.7174, 0.09026, 0.7169, 0.09102, 0.7168, 0.09191, 0.717, 0.09278, 0.7175, 0.0935, 0.7143, 0.09364, 0.7139, 0.09077, 0.7015, 0.1099, 0.698, 0.1099, 0.698, 0.109, 0.7015, 0.109, 0.7015, 0.109, 0.698, 0.109, 0.698, 0.1081, 0.7015, 0.1081, 0.7015, 0.1081, 0.698, 0.1081, 0.698, 0.1072, 0.7015, 0.1072, 0.7015, 0.1072, 0.698, 0.1072, 0.698, 0.1063, 0.7015, 0.1063, 0.698, 0.1376, 0.698, 0.1197, 0.7015, 0.1197, 0.7015, 0.1376, 0.698, 0.08552, 0.7015, 0.08552, 0.7015, 0.08641, 0.698, 0.08641, 0.698, 0.08641, 0.7015, 0.08641, 0.7015, 0.08731, 0.698, 0.08731, 0.698, 0.08731, 0.7015, 0.08731, 0.7015, 0.08821, 0.698, 0.08821, 0.698, 0.08821, 0.7015, 0.08821, 0.7015, 0.0891, 0.698, 0.0891, 0.7015, 0.0891, 0.7015, 0.1063, 0.698, 0.1063, 0.698, 0.0891, 0.7015, 0.1933, 0.698, 0.1933, 0.698, 0.1924, 0.7015, 0.1924, 0.7015, 0.1924, 0.698, 0.1924, 0.698, 0.1915, 0.7015, 0.1915, 0.7015, 0.1915, 0.698, 0.1915, 0.698, 0.1906, 0.7015, 0.1906, 0.7015, 0.1906, 0.698, 0.1906, 0.698, 0.1897, 0.7015, 0.1897, 0.7015, 0.08326, 0.7015, 0.08552, 0.698, 0.08552, 0.698, 0.08326, 0.7015, 0.1197, 0.698, 0.1197, 0.698, 0.119, 0.7015, 0.119, 0.7015, 0.119, 0.698, 0.119, 0.698, 0.1184, 0.7015, 0.1184, 0.7015, 0.1184, 0.698, 0.1184, 0.698, 0.1179, 0.7015, 0.1179, 0.7015, 0.1179, 0.698, 0.1179, 0.698, 0.1171, 0.7015, 0.1171, 0.698, 0.1099, 0.7015, 0.1099, 0.7015, 0.1171, 0.698, 0.1171, 0.7097, 0.1229, 0.7104, 0.1234, 0.7113, 0.1237, 0.7121, 0.1235, 0.7129, 0.1231, 0.7128, 0.1263, 0.7099, 0.1265, 0.7129, 0.09855, 0.7121, 0.09808, 0.7113, 0.09795, 0.7104, 0.09816, 0.7097, 0.09869, 0.7099, 0.09513, 0.7128, 0.0953, 0.698, 0.1689, 0.7015, 0.1689, 0.7015, 0.1698, 0.698, 0.1698, 0.698, 0.1698, 0.7015, 0.1698, 0.7015, 0.1707, 0.698, 0.1707, 0.698, 0.1707, 0.7015, 0.1707, 0.7015, 0.1716, 0.698, 0.1716, 0.698, 0.1716, 0.7015, 0.1716, 0.7015, 0.1725, 0.698, 0.1725, 0.698, 0.1689, 0.698, 0.1617, 0.7015, 0.1617, 0.7015, 0.1689])
me_cube_004.materials.append(mat_buttons)
me_cube_004.update()

# ---- objects
ob_stand = bpy.data.objects.new('Stand', me_cylinder)
ob_up = bpy.data.objects.new('Up', me_cube_001)
ob_down = bpy.data.objects.new('Down', me_cube_004)

# ---- transforms, parenting, visibility, modifiers, constraints
ob_stand.location = (0.0, 0.0, 0.0)
ob_up.location = (-1.78, -4.061, 0.9969)
ob_up.rotation_euler = (0.0, -0.0, 0.1558)
ob_down.location = (-1.78, -4.061, -0.7615)
ob_down.rotation_euler = (0.0, -0.0, 0.1558)

# ---- collection membership
col_collection.objects.link(ob_stand)
col_collection.objects.link(ob_up)
col_collection.objects.link(ob_down)

# ---- scene / render settings (as saved in the file)
scene.frame_start = 1; scene.frame_end = 250; scene.frame_set(1)
scene.render.engine = 'BLENDER_EEVEE_NEXT'
scene.cycles.sampling_pattern = 'TABULATED_SOBOL'
bpy.context.view_layer.update()

# ---- added for rendering (the .blend has no active camera and no usable light): camera, sun
cam_auto = bpy.data.cameras.new('AutoCamera')
cam_auto.lens = 50.0
cam_auto.sensor_width = 36.0
cam_auto.clip_end = 1000.0
ob_auto_camera = bpy.data.objects.new('AutoCamera', cam_auto)
scene.collection.objects.link(ob_auto_camera)
ob_auto_camera.location = (6.32146, -10.7469, 6.02017)
ob_auto_camera.rotation_euler = (1.09748, -7.21219e-08, 0.694738)
scene.camera = ob_auto_camera
light_auto_sun = bpy.data.lights.new('AutoSun', 'SUN')
light_auto_sun.energy = 3.0
light_auto_sun.angle = 0.0523599
ob_auto_sun = bpy.data.objects.new('AutoSun', light_auto_sun)
scene.collection.objects.link(ob_auto_sun)
ob_auto_sun.rotation_euler = (0.872665, 0.174533, 0.523599)
bpy.context.view_layer.update()
